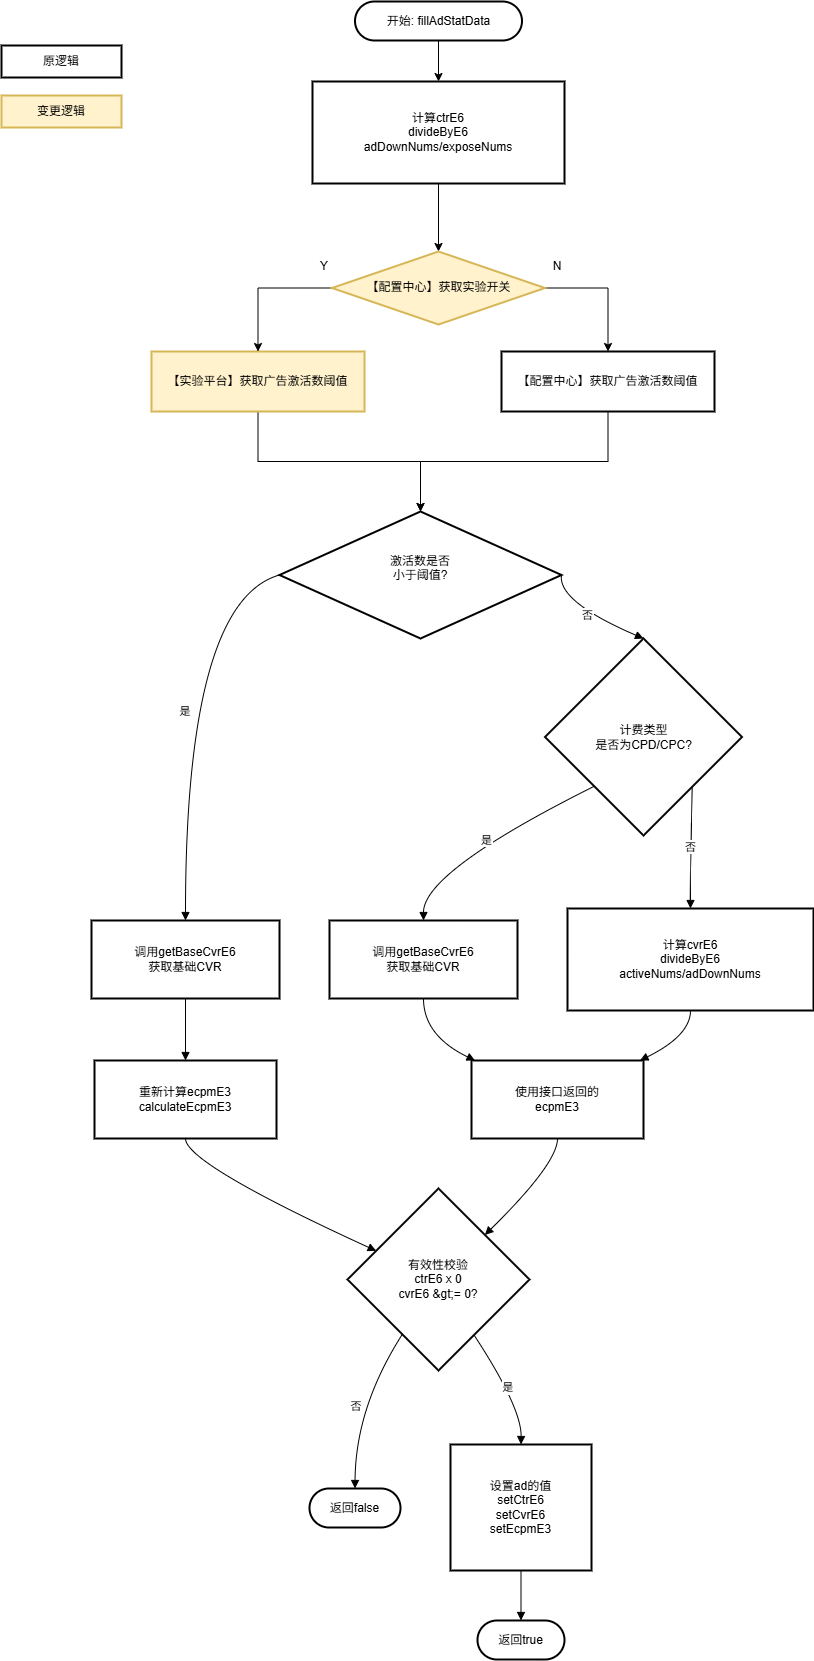

The diagram above was exported from draw.io. Its source (the exported page's mxGraphModel, read from the mxfile embedded in the PNG):
<mxGraphModel dx="3565" dy="1858" grid="1" gridSize="10" guides="1" tooltips="1" connect="1" arrows="1" fold="1" page="1" pageScale="1" pageWidth="827" pageHeight="1169" math="0" shadow="0">
  <root>
    <mxCell id="0" />
    <mxCell id="1" parent="0" />
    <mxCell id="2" edge="1" parent="1" source="3" style="edgeStyle=orthogonalEdgeStyle;rounded=0;orthogonalLoop=1;jettySize=auto;html=1;entryX=0.5;entryY=0;entryDx=0;entryDy=0;" target="5">
      <mxGeometry relative="1" as="geometry" />
    </mxCell>
    <mxCell id="3" parent="1" style="rounded=1;whiteSpace=wrap;arcSize=50;strokeWidth=2;" value="开始: fillAdStatData" vertex="1">
      <mxGeometry height="39" width="167" x="1633.5" y="940" as="geometry" />
    </mxCell>
    <mxCell id="4" edge="1" parent="1" source="5" style="edgeStyle=orthogonalEdgeStyle;rounded=0;orthogonalLoop=1;jettySize=auto;html=1;entryX=0.5;entryY=0;entryDx=0;entryDy=0;" target="35">
      <mxGeometry relative="1" as="geometry" />
    </mxCell>
    <mxCell id="5" parent="1" style="whiteSpace=wrap;strokeWidth=2;" value="计算ctrE6&#10;divideByE6&#10;adDownNums/exposeNums" vertex="1">
      <mxGeometry height="102" width="252" x="1591" y="1020" as="geometry" />
    </mxCell>
    <mxCell id="6" parent="1" style="rhombus;strokeWidth=2;whiteSpace=wrap;" value="激活数是否&#10;小于阈值?&#10;" vertex="1">
      <mxGeometry height="127" width="282" x="1558" y="1450" as="geometry" />
    </mxCell>
    <mxCell id="7" parent="1" style="whiteSpace=wrap;strokeWidth=2;" value="调用getBaseCvrE6&#10;获取基础CVR" vertex="1">
      <mxGeometry height="78" width="188" x="1370" y="1859" as="geometry" />
    </mxCell>
    <mxCell id="8" parent="1" style="whiteSpace=wrap;strokeWidth=2;" value="重新计算ecpmE3&#10;calculateEcpmE3" vertex="1">
      <mxGeometry height="78" width="182" x="1373" y="1999" as="geometry" />
    </mxCell>
    <mxCell id="9" parent="1" style="rhombus;strokeWidth=2;whiteSpace=wrap;" value="计费类型&#10;是否为CPD/CPC?" vertex="1">
      <mxGeometry height="197" width="197" x="1823.5" y="1577" as="geometry" />
    </mxCell>
    <mxCell id="10" parent="1" style="whiteSpace=wrap;strokeWidth=2;" value="调用getBaseCvrE6&#10;获取基础CVR" vertex="1">
      <mxGeometry height="78" width="188" x="1608" y="1859" as="geometry" />
    </mxCell>
    <mxCell id="11" parent="1" style="whiteSpace=wrap;strokeWidth=2;" value="计算cvrE6&#10;divideByE6&#10;activeNums/adDownNums" vertex="1">
      <mxGeometry height="102" width="246" x="1846" y="1847" as="geometry" />
    </mxCell>
    <mxCell id="12" parent="1" style="whiteSpace=wrap;strokeWidth=2;" value="使用接口返回的&#10;ecpmE3" vertex="1">
      <mxGeometry height="78" width="172" x="1750" y="1999" as="geometry" />
    </mxCell>
    <mxCell id="13" parent="1" style="rhombus;strokeWidth=2;whiteSpace=wrap;" value="有效性校验&#10;ctrE6 x 0&#10;cvrE6 &amp;gt;= 0?" vertex="1">
      <mxGeometry height="182" width="182" x="1626" y="2127" as="geometry" />
    </mxCell>
    <mxCell id="14" parent="1" style="rounded=1;whiteSpace=wrap;arcSize=50;strokeWidth=2;" value="返回false" vertex="1">
      <mxGeometry height="39" width="91" x="1588" y="2427" as="geometry" />
    </mxCell>
    <mxCell id="15" parent="1" style="whiteSpace=wrap;strokeWidth=2;" value="设置ad的值&#10;setCtrE6&#10;setCvrE6&#10;setEcpmE3" vertex="1">
      <mxGeometry height="126" width="141" x="1729" y="2383" as="geometry" />
    </mxCell>
    <mxCell id="16" parent="1" style="rounded=1;whiteSpace=wrap;arcSize=50;strokeWidth=2;" value="返回true" vertex="1">
      <mxGeometry height="39" width="87" x="1756" y="2559" as="geometry" />
    </mxCell>
    <mxCell id="17" edge="1" parent="1" source="6" style="curved=1;startArrow=none;endArrow=block;exitX=0;exitY=0.5;entryX=0.5;entryY=0.01;rounded=0;exitDx=0;exitDy=0;" target="7" value="是">
      <mxGeometry relative="1" as="geometry">
        <Array as="points">
          <mxPoint x="1464" y="1540" />
        </Array>
      </mxGeometry>
    </mxCell>
    <mxCell id="18" edge="1" parent="1" source="7" style="curved=1;startArrow=none;endArrow=block;exitX=0.5;exitY=1.01;entryX=0.5;entryY=0.01;rounded=0;" target="8" value="">
      <mxGeometry relative="1" as="geometry">
        <Array as="points" />
      </mxGeometry>
    </mxCell>
    <mxCell id="19" edge="1" parent="1" source="6" style="curved=1;startArrow=none;endArrow=block;exitX=1;exitY=0.5;entryX=0.5;entryY=0;rounded=0;exitDx=0;exitDy=0;" target="9" value="否">
      <mxGeometry relative="1" as="geometry">
        <Array as="points">
          <mxPoint x="1836" y="1540" />
        </Array>
      </mxGeometry>
    </mxCell>
    <mxCell id="20" edge="1" parent="1" source="9" style="curved=1;startArrow=none;endArrow=block;exitX=0;exitY=1;entryX=0.5;entryY=0.01;rounded=0;" target="10" value="是">
      <mxGeometry relative="1" as="geometry">
        <Array as="points">
          <mxPoint x="1702" y="1810" />
        </Array>
      </mxGeometry>
    </mxCell>
    <mxCell id="21" edge="1" parent="1" source="9" style="curved=1;startArrow=none;endArrow=block;exitX=0.99;exitY=1;entryX=0.5;entryY=0;rounded=0;" target="11" value="否">
      <mxGeometry relative="1" as="geometry">
        <Array as="points">
          <mxPoint x="1969" y="1810" />
        </Array>
      </mxGeometry>
    </mxCell>
    <mxCell id="22" edge="1" parent="1" source="10" style="curved=1;startArrow=none;endArrow=block;exitX=0.5;exitY=1.01;entryX=0.03;entryY=0.01;rounded=0;" target="12" value="">
      <mxGeometry relative="1" as="geometry">
        <Array as="points">
          <mxPoint x="1702" y="1974" />
        </Array>
      </mxGeometry>
    </mxCell>
    <mxCell id="23" edge="1" parent="1" source="11" style="curved=1;startArrow=none;endArrow=block;exitX=0.5;exitY=1;entryX=0.97;entryY=0.01;rounded=0;" target="12" value="">
      <mxGeometry relative="1" as="geometry">
        <Array as="points">
          <mxPoint x="1969" y="1974" />
        </Array>
      </mxGeometry>
    </mxCell>
    <mxCell id="24" edge="1" parent="1" source="8" style="curved=1;startArrow=none;endArrow=block;exitX=0.5;exitY=1.01;entryX=0;entryY=0.27;rounded=0;" target="13" value="">
      <mxGeometry relative="1" as="geometry">
        <Array as="points">
          <mxPoint x="1464" y="2102" />
        </Array>
      </mxGeometry>
    </mxCell>
    <mxCell id="25" edge="1" parent="1" source="12" style="curved=1;startArrow=none;endArrow=block;exitX=0.5;exitY=1.01;entryX=1;entryY=0.02;rounded=0;" target="13" value="">
      <mxGeometry relative="1" as="geometry">
        <Array as="points">
          <mxPoint x="1836" y="2102" />
        </Array>
      </mxGeometry>
    </mxCell>
    <mxCell id="26" edge="1" parent="1" source="13" style="curved=1;startArrow=none;endArrow=block;exitX=0.17;exitY=1;entryX=0.5;entryY=0;rounded=0;" target="14" value="否">
      <mxGeometry relative="1" as="geometry">
        <Array as="points">
          <mxPoint x="1634" y="2346" />
        </Array>
      </mxGeometry>
    </mxCell>
    <mxCell id="27" edge="1" parent="1" source="13" style="curved=1;startArrow=none;endArrow=block;exitX=0.82;exitY=1;entryX=0.5;entryY=0;rounded=0;" target="15" value="是">
      <mxGeometry relative="1" as="geometry">
        <Array as="points">
          <mxPoint x="1800" y="2346" />
        </Array>
      </mxGeometry>
    </mxCell>
    <mxCell id="28" edge="1" parent="1" source="15" style="curved=1;startArrow=none;endArrow=block;exitX=0.5;exitY=1;entryX=0.5;entryY=0.01;rounded=0;" target="16" value="">
      <mxGeometry relative="1" as="geometry">
        <Array as="points" />
      </mxGeometry>
    </mxCell>
    <mxCell id="29" edge="1" parent="1" source="30" style="edgeStyle=orthogonalEdgeStyle;rounded=0;orthogonalLoop=1;jettySize=auto;html=1;entryX=0.5;entryY=0;entryDx=0;entryDy=0;" target="6">
      <mxGeometry relative="1" as="geometry" />
    </mxCell>
    <mxCell id="30" parent="1" style="whiteSpace=wrap;html=1;strokeWidth=2;fillColor=#fff2cc;strokeColor=#d6b656;" value="【实验平台】获取广告激活数阈值" vertex="1">
      <mxGeometry height="60" width="213" x="1430" y="1290" as="geometry" />
    </mxCell>
    <mxCell id="31" edge="1" parent="1" source="32" style="edgeStyle=orthogonalEdgeStyle;rounded=0;orthogonalLoop=1;jettySize=auto;html=1;entryX=0.5;entryY=0;entryDx=0;entryDy=0;" target="6">
      <mxGeometry relative="1" as="geometry" />
    </mxCell>
    <mxCell id="32" parent="1" style="whiteSpace=wrap;html=1;strokeWidth=2;" value="【配置中心】获取广告激活数阈值" vertex="1">
      <mxGeometry height="60" width="213" x="1780" y="1290" as="geometry" />
    </mxCell>
    <mxCell id="33" edge="1" parent="1" source="35" style="edgeStyle=orthogonalEdgeStyle;rounded=0;orthogonalLoop=1;jettySize=auto;html=1;entryX=0.5;entryY=0;entryDx=0;entryDy=0;" target="30">
      <mxGeometry relative="1" as="geometry">
        <Array as="points">
          <mxPoint x="1537" y="1226" />
        </Array>
      </mxGeometry>
    </mxCell>
    <mxCell id="34" edge="1" parent="1" source="35" style="edgeStyle=orthogonalEdgeStyle;rounded=0;orthogonalLoop=1;jettySize=auto;html=1;entryX=0.5;entryY=0;entryDx=0;entryDy=0;" target="32">
      <mxGeometry relative="1" as="geometry">
        <Array as="points">
          <mxPoint x="1887" y="1226" />
        </Array>
      </mxGeometry>
    </mxCell>
    <mxCell id="35" parent="1" style="rhombus;strokeWidth=2;whiteSpace=wrap;fillColor=#fff2cc;strokeColor=#d6b656;" value="【配置中心】获取实验开关" vertex="1">
      <mxGeometry height="73" width="213" x="1610.5" y="1190" as="geometry" />
    </mxCell>
    <mxCell id="36" parent="1" style="text;html=1;whiteSpace=wrap;strokeColor=none;fillColor=none;align=center;verticalAlign=middle;rounded=0;autosize=1;resizable=0;" value="Y" vertex="1">
      <mxGeometry height="30" width="30" x="1588" y="1190" as="geometry" />
    </mxCell>
    <mxCell id="37" parent="1" style="text;html=1;whiteSpace=wrap;strokeColor=none;fillColor=none;align=center;verticalAlign=middle;rounded=0;autosize=1;resizable=0;" value="N" vertex="1">
      <mxGeometry height="30" width="30" x="1821" y="1190" as="geometry" />
    </mxCell>
    <mxCell id="38" parent="1" style="whiteSpace=wrap;strokeWidth=2;" value="原逻辑" vertex="1">
      <mxGeometry height="32" width="120" x="1280" y="984" as="geometry" />
    </mxCell>
    <mxCell id="39" parent="1" style="whiteSpace=wrap;strokeWidth=2;fillColor=#fff2cc;strokeColor=#d6b656;" value="变更逻辑" vertex="1">
      <mxGeometry height="32" width="120" x="1280" y="1034" as="geometry" />
    </mxCell>
  </root>
</mxGraphModel>